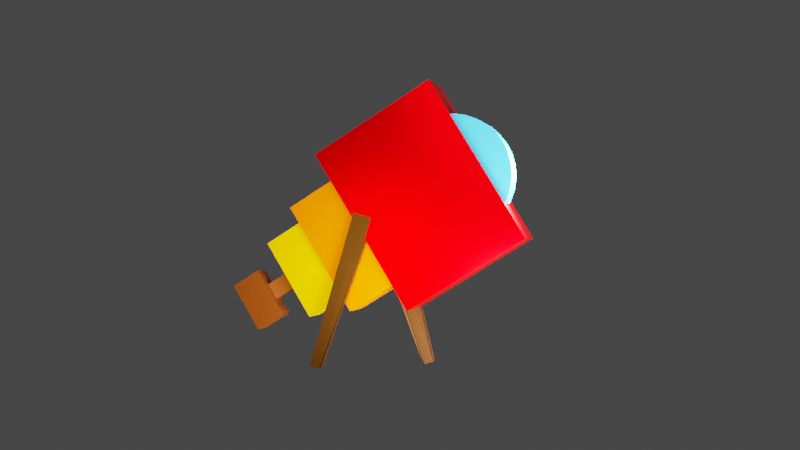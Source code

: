 # Source: T_lescopeANIME.blend  (saved by Blender 2.93.20; exported with 4.5.12 LTS)
import bpy
from mathutils import Matrix  # noqa: F401  (used for matrix-valued properties, if any)

bpy.ops.wm.read_factory_settings(use_empty=True)
scene = bpy.context.scene
scene.name = 'Scene'

# ---- collections
col_collection = bpy.data.collections.new('Collection'); scene.collection.children.link(col_collection)

# ---- materials (node trees are filled in below, after node groups)
mat_material_001 = bpy.data.materials.new('Material.001')
mat_material_001.use_transparent_shadow = False
mat_material_002 = bpy.data.materials.new('Material.002')
mat_material_002.use_transparent_shadow = False
mat_material_003 = bpy.data.materials.new('Material.003')
mat_material_003.use_transparent_shadow = False
mat_material_004 = bpy.data.materials.new('Material.004')
mat_material_004.use_transparent_shadow = False
mat_material_005 = bpy.data.materials.new('Material.005')
mat_material_005.use_transparent_shadow = False
mat_material_006 = bpy.data.materials.new('Material.006')
mat_material_006.use_transparent_shadow = False
mat_material_007 = bpy.data.materials.new('Material.007')
mat_material_007.use_transparent_shadow = False

# ---- material node trees
mat_material_001.use_nodes = True; mat_material_001.node_tree.nodes.clear()
_N = mat_material_001.node_tree.nodes; _L = mat_material_001.node_tree.links
n0 = _N.new('ShaderNodeBsdfPrincipled'); n0.name = 'Principled BSDF'; n0.location = (10, 300)
n0.distribution = 'GGX'
n0.subsurface_method = 'BURLEY'
n0.inputs[0].default_value = (0.8, 0.0, 0.00102, 1.0)
n0.inputs[1].default_value = 1.0
n0.inputs[2].default_value = 0.3455
n0.inputs[3].default_value = 1.45
n0.inputs[13].default_value = 0.05909
n0.inputs[27].default_value = (0.0, 0.0, 0.0, 1.0)
n0.inputs[28].default_value = 1.0
n1 = _N.new('ShaderNodeOutputMaterial'); n1.name = 'Material Output'; n1.location = (300, 300)
_L.new(n0.outputs[0], n1.inputs[0])
n1.is_active_output = True
mat_material_002.use_nodes = True; mat_material_002.node_tree.nodes.clear()
_N = mat_material_002.node_tree.nodes; _L = mat_material_002.node_tree.links
n0 = _N.new('ShaderNodeBsdfPrincipled'); n0.name = 'Principled BSDF'; n0.location = (10, 300)
n0.distribution = 'GGX'
n0.subsurface_method = 'BURLEY'
n0.inputs[0].default_value = (0.8, 0.1266, 0.0, 1.0)
n0.inputs[1].default_value = 1.0
n0.inputs[2].default_value = 0.6545
n0.inputs[3].default_value = 1.45
n0.inputs[27].default_value = (0.0, 0.0, 0.0, 1.0)
n0.inputs[28].default_value = 1.0
n1 = _N.new('ShaderNodeOutputMaterial'); n1.name = 'Material Output'; n1.location = (300, 300)
_L.new(n0.outputs[0], n1.inputs[0])
n1.is_active_output = True
mat_material_003.use_nodes = True; mat_material_003.node_tree.nodes.clear()
_N = mat_material_003.node_tree.nodes; _L = mat_material_003.node_tree.links
n0 = _N.new('ShaderNodeBsdfPrincipled'); n0.name = 'Principled BSDF'; n0.location = (10, 300)
n0.distribution = 'GGX'
n0.subsurface_method = 'BURLEY'
n0.inputs[0].default_value = (0.8, 0.4197, 0.0, 1.0)
n0.inputs[1].default_value = 1.0
n0.inputs[2].default_value = 0.6545
n0.inputs[3].default_value = 1.45
n0.inputs[27].default_value = (0.0, 0.0, 0.0, 1.0)
n0.inputs[28].default_value = 1.0
n1 = _N.new('ShaderNodeOutputMaterial'); n1.name = 'Material Output'; n1.location = (300, 300)
_L.new(n0.outputs[0], n1.inputs[0])
n1.is_active_output = True
mat_material_004.use_nodes = True; mat_material_004.node_tree.nodes.clear()
_N = mat_material_004.node_tree.nodes; _L = mat_material_004.node_tree.links
n0 = _N.new('ShaderNodeBsdfPrincipled'); n0.name = 'Principled BSDF'; n0.location = (10, 300)
n0.distribution = 'GGX'
n0.subsurface_method = 'BURLEY'
n0.inputs[0].default_value = (0.281, 0.06806, 0.02706, 1.0)
n0.inputs[1].default_value = 1.0
n0.inputs[2].default_value = 0.6545
n0.inputs[3].default_value = 1.45
n0.inputs[27].default_value = (0.0, 0.0, 0.0, 1.0)
n0.inputs[28].default_value = 1.0
n1 = _N.new('ShaderNodeOutputMaterial'); n1.name = 'Material Output'; n1.location = (300, 300)
_L.new(n0.outputs[0], n1.inputs[0])
n1.is_active_output = True
mat_material_005.use_nodes = True; mat_material_005.node_tree.nodes.clear()
_N = mat_material_005.node_tree.nodes; _L = mat_material_005.node_tree.links
n0 = _N.new('ShaderNodeBsdfPrincipled'); n0.name = 'Principled BSDF'; n0.location = (10, 300)
n0.distribution = 'GGX'
n0.subsurface_method = 'BURLEY'
n0.inputs[0].default_value = (0.2079, 0.04199, 0.007891, 1.0)
n0.inputs[1].default_value = 1.0
n0.inputs[2].default_value = 0.6545
n0.inputs[3].default_value = 1.45
n0.inputs[27].default_value = (0.0, 0.0, 0.0, 1.0)
n0.inputs[28].default_value = 1.0
n1 = _N.new('ShaderNodeOutputMaterial'); n1.name = 'Material Output'; n1.location = (300, 300)
_L.new(n0.outputs[0], n1.inputs[0])
n1.is_active_output = True
mat_material_006.use_nodes = True; mat_material_006.node_tree.nodes.clear()
_N = mat_material_006.node_tree.nodes; _L = mat_material_006.node_tree.links
n0 = _N.new('ShaderNodeBsdfPrincipled'); n0.name = 'Principled BSDF'; n0.location = (10, 300)
n0.distribution = 'GGX'
n0.subsurface_method = 'BURLEY'
n0.inputs[0].default_value = (0.04177, 0.4237, 0.8, 1.0)
n0.inputs[1].default_value = 1.0
n0.inputs[2].default_value = 0.6545
n0.inputs[3].default_value = 1.45
n0.inputs[27].default_value = (0.0, 0.0, 0.0, 1.0)
n0.inputs[28].default_value = 1.0
n1 = _N.new('ShaderNodeOutputMaterial'); n1.name = 'Material Output'; n1.location = (300, 300)
_L.new(n0.outputs[0], n1.inputs[0])
n1.is_active_output = True
mat_material_007.use_nodes = True; mat_material_007.node_tree.nodes.clear()
_N = mat_material_007.node_tree.nodes; _L = mat_material_007.node_tree.links
n0 = _N.new('ShaderNodeBsdfPrincipled'); n0.name = 'Principled BSDF'; n0.location = (10, 300)
n0.distribution = 'GGX'
n0.subsurface_method = 'BURLEY'
n0.inputs[0].default_value = (0.04203, 0.01483, 0.005371, 1.0)
n0.inputs[1].default_value = 1.0
n0.inputs[3].default_value = 1.45
n0.inputs[13].default_value = 0.6545
n0.inputs[27].default_value = (0.0, 0.0, 0.0, 1.0)
n0.inputs[28].default_value = 1.0
n1 = _N.new('ShaderNodeOutputMaterial'); n1.name = 'Material Output'; n1.location = (300, 300)
_L.new(n0.outputs[0], n1.inputs[0])
n1.is_active_output = True

# ---- world
world_world = bpy.data.worlds.new('World'); scene.world = world_world
world_world.use_nodes = True; world_world.node_tree.nodes.clear()
_N = world_world.node_tree.nodes; _L = world_world.node_tree.links
n0 = _N.new('ShaderNodeOutputWorld'); n0.name = 'World Output'; n0.location = (300, 300)
n1 = _N.new('ShaderNodeBackground'); n1.name = 'Background'; n1.location = (10, 300)
n1.inputs[0].default_value = (0.05088, 0.05088, 0.05088, 1.0)
_L.new(n1.outputs[0], n0.inputs[0])
n0.is_active_output = True
world_world.color = (0.05088, 0.05088, 0.05088)
world_world.use_sun_shadow = False
world_world.sun_shadow_jitter_overblur = 0.0

# ---- cameras
cam_camera_001 = bpy.data.cameras.new('Camera.001')

# ---- lights
light_point_001 = bpy.data.lights.new('Point.001', 'POINT')
light_point_001.transmission_factor = 0.0
light_point_001.shadow_soft_size = 0.25
light_point_001.shadow_maximum_resolution = 0.006
light_point_001.use_absolute_resolution = True
light_point_002 = bpy.data.lights.new('Point.002', 'POINT')
light_point_002.transmission_factor = 0.0
light_point_002.energy = 100.1
light_point_002.shadow_soft_size = 0.25
light_point_002.shadow_maximum_resolution = 0.006
light_point_002.use_absolute_resolution = True
light_point_003 = bpy.data.lights.new('Point.003', 'POINT')
light_point_003.color = (1.0, 0.9031, 0.02494)
light_point_003.transmission_factor = 0.0
light_point_003.shadow_soft_size = 0.14
light_point_003.shadow_maximum_resolution = 0.006
light_point_003.use_absolute_resolution = True
light_point_004 = bpy.data.lights.new('Point.004', 'POINT')
light_point_004.color = (0.01885, 0.01885, 0.01885)
light_point_004.transmission_factor = 0.0
light_point_004.energy = 1002.0
light_point_004.shadow_soft_size = 0.04
light_point_004.shadow_maximum_resolution = 0.006
light_point_004.use_absolute_resolution = True

# ---- meshes
me_plane_004 = bpy.data.meshes.new('Plane.004')
me_plane_004.from_pydata([(-1.0, -1.0, 0.0), (1.0, -1.0, 0.0), (-1.0, 1.0, 0.0), (1.0, 1.0, 0.0), (2.738, -0.2864, 0.0), (3.188, -0.2864, 0.0), (2.738, 0.2864, 0.0), (3.188, 0.2864, 0.0), (2.37, 0.1021, -0.001794), (2.37, -0.08887, -0.001794), (2.738, 0.1021, -0.001794), (2.738, -0.08887, -0.001794), (1.764, -0.4788, 0.0), (2.373, -0.4788, 0.0), (1.764, 0.4788, 0.0), (2.373, 0.4788, 0.0), (1.0, -0.6694, 0.0), (1.764, -0.6694, 0.0), (1.0, 0.6694, 0.0), (1.764, 0.6694, 0.0), (2.738, 0.2864, 0.004941), (2.738, -0.2864, 0.004941), (3.188, -0.2864, 0.004941), (3.188, 0.2864, 0.004941), (2.738, 0.1021, 0.001766), (2.37, 0.1021, 0.001766), (2.37, -0.08887, 0.001766), (2.738, -0.08887, 0.001766), (1.764, 0.4788, 0.00615), (1.764, -0.4788, 0.00615), (2.373, -0.4788, 0.00615), (2.373, 0.4788, 0.00615), (1.0, 0.6694, 0.0081), (1.0, -0.6694, 0.0081), (1.764, -0.6694, 0.0081), (1.764, 0.6694, 0.0081), (-1.0, 1.0, 0.01067), (-1.0, -1.0, 0.01067), (1.0, -1.0, 0.01067), (1.0, 1.0, 0.01067), (-1.0, 1.0, -0.01004), (-1.0, -1.0, -0.01004), (1.0, -1.0, -0.01004), (1.0, 1.0, -0.01004), (1.0, 0.6694, -0.007784), (1.0, -0.6694, -0.007784), (1.764, -0.6694, -0.007784), (1.764, 0.6694, -0.007784), (1.764, 0.4788, -0.005531), (1.764, -0.4788, -0.005531), (2.373, -0.4788, -0.005531), (2.373, 0.4788, -0.005531), (2.738, 0.2864, -0.003482), (2.738, -0.2864, -0.003482), (3.188, -0.2864, -0.003482), (3.188, 0.2864, -0.003482), (-0.5472, -0.6551, 0.002487), (-0.7187, -0.6424, 0.002487), (-0.8837, -0.6048, 0.002487), (-1.036, -0.5436, 0.002487), (-1.169, -0.4614, 0.002487), (-1.278, -0.3612, 0.002487), (-1.36, -0.2468, 0.002487), (-1.41, -0.1228, 0.002487), (-1.427, 0.006269, 0.002487), (-1.41, 0.1353, 0.002487), (-1.36, 0.2594, 0.002487), (-1.278, 0.3737, 0.002487), (-1.169, 0.4739, 0.002487), (-1.036, 0.5562, 0.002487), (-0.8837, 0.6173, 0.002487), (-0.7187, 0.6549, 0.002487), (-0.5472, 0.6676, 0.002487), (-0.3756, 0.6549, 0.002487), (-0.2106, 0.6173, 0.002487), (-0.0586, 0.5562, 0.002487), (0.07466, 0.4739, 0.002487), (0.184, 0.3737, 0.002487), (0.2653, 0.2594, 0.002487), (0.3153, 0.1353, 0.002487), (0.3322, 0.006269, 0.002487), (0.3153, -0.1228, 0.002487), (0.2653, -0.2468, 0.002487), (0.184, -0.3612, 0.002487), (0.07466, -0.4614, 0.002487), (-0.0586, -0.5436, 0.002487), (-0.2106, -0.6048, 0.002487), (-0.3756, -0.6424, 0.002487), (-0.7187, -0.6424, -0.003105), (-0.5472, -0.6551, -0.003105), (-0.8837, -0.6048, -0.003105), (-1.036, -0.5436, -0.003105), (-1.169, -0.4614, -0.003105), (-1.278, -0.3612, -0.003105), (-1.36, -0.2468, -0.003105), (-1.41, -0.1228, -0.003105), (-1.427, 0.006269, -0.003105), (-1.41, 0.1353, -0.003105), (-1.36, 0.2594, -0.003105), (-1.278, 0.3737, -0.003105), (-1.169, 0.4739, -0.003105), (-1.036, 0.5562, -0.003105), (-0.8837, 0.6173, -0.003105), (-0.7187, 0.6549, -0.003105), (-0.5472, 0.6676, -0.003105), (-0.3756, 0.6549, -0.003105), (-0.2106, 0.6173, -0.003105), (-0.0586, 0.5562, -0.003105), (0.07466, 0.4739, -0.003105), (0.184, 0.3737, -0.003105), (0.2653, 0.2594, -0.003105), (0.3153, 0.1353, -0.003105), (0.3322, 0.006269, -0.003105), (0.3153, -0.1228, -0.003105), (0.2653, -0.2468, -0.003105), (0.184, -0.3612, -0.003105), (0.07466, -0.4614, -0.003105), (-0.0586, -0.5436, -0.003105), (-0.2106, -0.6048, -0.003105), (-0.3756, -0.6424, -0.003105), (-0.7187, -0.6424, 0.008041), (-0.5472, -0.6551, 0.008041), (-0.8837, -0.6048, 0.008041), (-1.036, -0.5436, 0.008041), (-1.169, -0.4614, 0.008041), (-1.278, -0.3612, 0.008041), (-1.36, -0.2468, 0.008041), (-1.41, -0.1228, 0.008041), (-1.427, 0.006269, 0.008041), (-1.41, 0.1353, 0.008041), (-1.36, 0.2594, 0.008041), (-1.278, 0.3737, 0.008041), (-1.169, 0.4739, 0.008041), (-1.036, 0.5562, 0.008041), (-0.8837, 0.6173, 0.008041), (-0.7187, 0.6549, 0.008041), (-0.5472, 0.6676, 0.008041), (-0.3756, 0.6549, 0.008041), (-0.2106, 0.6173, 0.008041), (-0.0586, 0.5562, 0.008041), (0.07466, 0.4739, 0.008041), (0.184, 0.3737, 0.008041), (0.2653, 0.2594, 0.008041), (0.3153, 0.1353, 0.008041), (0.3322, 0.006269, 0.008041), (0.3153, -0.1228, 0.008041), (0.2653, -0.2468, 0.008041), (0.184, -0.3612, 0.008041), (0.07466, -0.4614, 0.008041), (-0.0586, -0.5436, 0.008041), (-0.2106, -0.6048, 0.008041), (-0.3756, -0.6424, 0.008041), (2.586, -1.029, 0.007935), (2.683, -0.9482, 0.007936), (0.845, 0.1433, 0.008173), (0.9416, 0.2244, 0.008174), (0.8453, 0.1431, 0.01093), (2.586, -1.029, 0.01069), (2.683, -0.9484, 0.01069), (0.9418, 0.2242, 0.01093), (1.351, -0.1973, 0.008104), (1.447, -0.1162, 0.008105), (1.351, -0.1975, 0.01086), (1.448, -0.1164, 0.01086), (0.7573, 0.06923, 0.01093), (0.7571, 0.06943, 0.008173), (1.263, -0.2712, 0.008104), (1.263, -0.2714, 0.01086), (1.268, -0.2689, 0.007967), (2.567, -1.044, 0.008072), (1.266, -0.27, 0.01072), (2.565, -1.045, 0.01083), (1.232, -1.598, -0.01235), (1.374, -1.575, -0.01236), (0.7304, 0.1185, -0.01215), (0.8717, 0.1418, -0.01216), (0.7307, 0.1183, -0.009398), (1.232, -1.599, -0.009599), (1.374, -1.575, -0.009607), (0.872, 0.1416, -0.009406), (0.5143, 0.07851, -0.01191), (1.244, -1.591, -0.01258), (0.5119, 0.07707, -0.009162), (1.241, -1.593, -0.009824), (1.388, -1.571, -0.01278), (0.9643, 0.1571, -0.01174), (1.39, -1.572, -0.01003), (0.9661, 0.156, -0.008991)], [], [(0, 2, 40, 41), (6, 7, 55, 52), (8, 10, 11, 9), (15, 13, 50, 51), (19, 17, 46, 47), (21, 22, 23, 20), (5, 7, 23, 22), (6, 4, 21, 20), (7, 6, 20, 23), (4, 5, 22, 21), (25, 26, 27, 24), (9, 11, 27, 26), (10, 8, 25, 24), (11, 10, 24, 27), (8, 9, 26, 25), (29, 30, 31, 28), (15, 14, 28, 31), (12, 13, 30, 29), (13, 15, 31, 30), (14, 12, 29, 28), (33, 34, 35, 32), (17, 19, 35, 34), (18, 16, 33, 32), (19, 18, 32, 35), (16, 17, 34, 33), (37, 38, 39, 36), (1, 3, 39, 38), (2, 0, 37, 36), (3, 2, 36, 39), (0, 1, 38, 37), (41, 40, 43, 42), (2, 3, 43, 40), (1, 0, 41, 42), (3, 1, 42, 43), (45, 44, 47, 46), (16, 18, 44, 45), (18, 19, 47, 44), (17, 16, 45, 46), (49, 48, 51, 50), (12, 14, 48, 49), (14, 15, 51, 48), (13, 12, 49, 50), (53, 52, 55, 54), (5, 4, 53, 54), (7, 5, 54, 55), (4, 6, 52, 53), (67, 66, 130, 131), (88, 90, 91, 92, 93, 94, 95, 96, 97, 98, 99, 100, 101, 102, 103, 104, 105, 106, 107, 108, 109, 110, 111, 112, 113, 114, 115, 116, 117, 118, 119, 89), (85, 86, 118, 117), (72, 73, 105, 104), (59, 60, 92, 91), (86, 87, 119, 118), (73, 74, 106, 105), (60, 61, 93, 92), (87, 56, 89, 119), (74, 75, 107, 106), (61, 62, 94, 93), (75, 76, 108, 107), (62, 63, 95, 94), (76, 77, 109, 108), (63, 64, 96, 95), (77, 78, 110, 109), (64, 65, 97, 96), (78, 79, 111, 110), (65, 66, 98, 97), (79, 80, 112, 111), (66, 67, 99, 98), (80, 81, 113, 112), (67, 68, 100, 99), (81, 82, 114, 113), (68, 69, 101, 100), (82, 83, 115, 114), (69, 70, 102, 101), (56, 57, 88, 89), (83, 84, 116, 115), (70, 71, 103, 102), (57, 58, 90, 88), (84, 85, 117, 116), (71, 72, 104, 103), (58, 59, 91, 90), (120, 121, 151, 150, 149, 148, 147, 146, 145, 144, 143, 142, 141, 140, 139, 138, 137, 136, 135, 134, 133, 132, 131, 130, 129, 128, 127, 126, 125, 124, 123, 122), (81, 80, 144, 145), (68, 67, 131, 132), (82, 81, 145, 146), (69, 68, 132, 133), (83, 82, 146, 147), (70, 69, 133, 134), (57, 56, 121, 120), (84, 83, 147, 148), (71, 70, 134, 135), (58, 57, 120, 122), (85, 84, 148, 149), (72, 71, 135, 136), (59, 58, 122, 123), (86, 85, 149, 150), (73, 72, 136, 137), (60, 59, 123, 124), (87, 86, 150, 151), (74, 73, 137, 138), (61, 60, 124, 125), (56, 87, 151, 121), (75, 74, 138, 139), (62, 61, 125, 126), (76, 75, 139, 140), (63, 62, 126, 127), (77, 76, 140, 141), (64, 63, 127, 128), (78, 77, 141, 142), (65, 64, 128, 129), (79, 78, 142, 143), (66, 65, 129, 130), (80, 79, 143, 144), (160, 154, 155, 161), (162, 163, 159, 156), (152, 153, 158, 157), (161, 155, 159, 163), (162, 160, 168, 170), (155, 154, 156, 159), (156, 154, 165, 164), (153, 161, 163, 158), (157, 158, 163, 162), (152, 160, 161, 153), (165, 166, 167, 164), (160, 162, 167, 166), (162, 156, 164, 167), (154, 160, 166, 165), (168, 169, 171, 170), (157, 162, 170, 171), (160, 152, 169, 168), (152, 157, 171, 169), (172, 174, 175, 173), (177, 178, 179, 176), (172, 173, 178, 177), (173, 175, 185, 184), (177, 176, 182, 183), (175, 174, 176, 179), (180, 181, 183, 182), (174, 172, 181, 180), (176, 174, 180, 182), (172, 177, 183, 181), (184, 185, 187, 186), (175, 179, 187, 185), (178, 173, 184, 186), (179, 178, 186, 187)])
me_plane_004.polygons.foreach_set('material_index', [0, 4, 3, 2, 1, 4, 4, 4, 4, 4, 3, 3, 3, 0, 0, 2, 2, 2, 2, 0, 1, 1, 0, 1, 1, 0, 0, 0, 0, 0, 0, 0, 0, 0, 1, 0, 1, 1, 2, 0, 2, 2, 4, 4, 4, 4, 5, 5, 5, 5, 5, 5, 5, 5, 5, 5, 5, 5, 5, 5, 5, 5, 5, 5, 5, 5, 5, 5, 5, 5, 5, 5, 5, 5, 5, 5, 5, 5, 5, 5, 5, 5, 5, 5, 5, 5, 5, 5, 5, 5, 5, 5, 5, 5, 5, 5, 5, 5, 5, 5, 5, 5, 5, 5, 5, 5, 5, 5, 5, 5, 5, 5, 6, 6, 6, 6, 6, 6, 6, 6, 6, 6, 6, 6, 6, 6, 6, 6, 6, 6, 6, 6, 6, 6, 6, 6, 6, 6, 6, 6, 6, 6, 6, 6])
_uv = me_plane_004.uv_layers.new(name='UVMap')
_uv.uv.foreach_set('vector', [0.0, 0.0, 0.0, 1.0, 0.0, 1.0, 0.0, 0.0, 0.0, 1.0, 1.0, 1.0, 1.0, 1.0, 0.0, 1.0, 0.0, 0.0, 0.0, 1.0, 1.0, 1.0, 1.0, 0.0, 1.0, 1.0, 1.0, 0.0, 1.0, 0.0, 1.0, 1.0, 1.0, 1.0, 1.0, 0.0, 1.0, 0.0, 1.0, 1.0, 0.0, 0.0, 1.0, 0.0, 1.0, 1.0, 0.0, 1.0, 1.0, 0.0, 1.0, 1.0, 1.0, 1.0, 1.0, 0.0, 0.0, 1.0, 0.0, 0.0, 0.0, 0.0, 0.0, 1.0, 1.0, 1.0, 0.0, 1.0, 0.0, 1.0, 1.0, 1.0, 0.0, 0.0, 1.0, 0.0, 1.0, 0.0, 0.0, 0.0, 0.0, 0.0, 1.0, 0.0, 1.0, 1.0, 0.0, 1.0, 1.0, 0.0, 1.0, 1.0, 1.0, 1.0, 1.0, 0.0, 0.0, 1.0, 0.0, 0.0, 0.0, 0.0, 0.0, 1.0, 1.0, 1.0, 0.0, 1.0, 0.0, 1.0, 1.0, 1.0, 0.0, 0.0, 1.0, 0.0, 1.0, 0.0, 0.0, 0.0, 0.0, 0.0, 1.0, 0.0, 1.0, 1.0, 0.0, 1.0, 1.0, 1.0, 0.0, 1.0, 0.0, 1.0, 1.0, 1.0, 0.0, 0.0, 1.0, 0.0, 1.0, 0.0, 0.0, 0.0, 1.0, 0.0, 1.0, 1.0, 1.0, 1.0, 1.0, 0.0, 0.0, 1.0, 0.0, 0.0, 0.0, 0.0, 0.0, 1.0, 0.0, 0.0, 1.0, 0.0, 1.0, 1.0, 0.0, 1.0, 1.0, 0.0, 1.0, 1.0, 1.0, 1.0, 1.0, 0.0, 0.0, 1.0, 0.0, 0.0, 0.0, 0.0, 0.0, 1.0, 1.0, 1.0, 0.0, 1.0, 0.0, 1.0, 1.0, 1.0, 0.0, 0.0, 1.0, 0.0, 1.0, 0.0, 0.0, 0.0, 0.0, 0.0, 1.0, 0.0, 1.0, 1.0, 0.0, 1.0, 1.0, 0.0, 1.0, 1.0, 1.0, 1.0, 1.0, 0.0, 0.0, 1.0, 0.0, 0.0, 0.0, 0.0, 0.0, 1.0, 1.0, 1.0, 0.0, 1.0, 0.0, 1.0, 1.0, 1.0, 0.0, 0.0, 1.0, 0.0, 1.0, 0.0, 0.0, 0.0, 0.0, 0.0, 0.0, 1.0, 1.0, 1.0, 1.0, 0.0, 0.0, 1.0, 1.0, 1.0, 1.0, 1.0, 0.0, 1.0, 1.0, 0.0, 0.0, 0.0, 0.0, 0.0, 1.0, 0.0, 1.0, 1.0, 1.0, 0.0, 1.0, 0.0, 1.0, 1.0, 0.0, 0.0, 0.0, 1.0, 1.0, 1.0, 1.0, 0.0, 0.0, 0.0, 0.0, 1.0, 0.0, 1.0, 0.0, 0.0, 0.0, 1.0, 1.0, 1.0, 1.0, 1.0, 0.0, 1.0, 1.0, 0.0, 0.0, 0.0, 0.0, 0.0, 1.0, 0.0, 0.0, 0.0, 0.0, 1.0, 1.0, 1.0, 1.0, 0.0, 0.0, 0.0, 0.0, 1.0, 0.0, 1.0, 0.0, 0.0, 0.0, 1.0, 1.0, 1.0, 1.0, 1.0, 0.0, 1.0, 1.0, 0.0, 0.0, 0.0, 0.0, 0.0, 1.0, 0.0, 0.0, 0.0, 0.0, 1.0, 1.0, 1.0, 1.0, 0.0, 1.0, 0.0, 0.0, 0.0, 0.0, 0.0, 1.0, 0.0, 1.0, 1.0, 1.0, 0.0, 1.0, 0.0, 1.0, 1.0, 0.0, 0.0, 0.0, 1.0, 0.0, 1.0, 0.0, 0.0, 0.0, 0.0, 0.0, 0.0, 0.0, 0.0, 0.0, 0.0, 0.0, 0.0, 0.0, 0.0, 0.0, 0.0, 0.0, 0.0, 0.0, 0.0, 0.0, 0.0, 0.0, 0.0, 0.0, 0.0, 0.0, 0.0, 0.0, 0.0, 0.0, 0.0, 0.0, 0.0, 0.0, 0.0, 0.0, 0.0, 0.0, 0.0, 0.0, 0.0, 0.0, 0.0, 0.0, 0.0, 0.0, 0.0, 0.0, 0.0, 0.0, 0.0, 0.0, 0.0, 0.0, 0.0, 0.0, 0.0, 0.0, 0.0, 0.0, 0.0, 0.0, 0.0, 0.0, 0.0, 0.0, 0.0, 0.0, 0.0, 0.0, 0.0, 0.0, 0.0, 0.0, 0.0, 0.0, 0.0, 0.0, 0.0, 0.0, 0.0, 0.0, 0.0, 0.0, 0.0, 0.0, 0.0, 0.0, 0.0, 0.0, 0.0, 0.0, 0.0, 0.0, 0.0, 0.0, 0.0, 0.0, 0.0, 0.0, 0.0, 0.0, 0.0, 0.0, 0.0, 0.0, 0.0, 0.0, 0.0, 0.0, 0.0, 0.0, 0.0, 0.0, 0.0, 0.0, 0.0, 0.0, 0.0, 0.0, 0.0, 0.0, 0.0, 0.0, 0.0, 0.0, 0.0, 0.0, 0.0, 0.0, 0.0, 0.0, 0.0, 0.0, 0.0, 0.0, 0.0, 0.0, 0.0, 0.0, 0.0, 0.0, 0.0, 0.0, 0.0, 0.0, 0.0, 0.0, 0.0, 0.0, 0.0, 0.0, 0.0, 0.0, 0.0, 0.0, 0.0, 0.0, 0.0, 0.0, 0.0, 0.0, 0.0, 0.0, 0.0, 0.0, 0.0, 0.0, 0.0, 0.0, 0.0, 0.0, 0.0, 0.0, 0.0, 0.0, 0.0, 0.0, 0.0, 0.0, 0.0, 0.0, 0.0, 0.0, 0.0, 0.0, 0.0, 0.0, 0.0, 0.0, 0.0, 0.0, 0.0, 0.0, 0.0, 0.0, 0.0, 0.0, 0.0, 0.0, 0.0, 0.0, 0.0, 0.0, 0.0, 0.0, 0.0, 0.0, 0.0, 0.0, 0.0, 0.0, 0.0, 0.0, 0.0, 0.0, 0.0, 0.0, 0.0, 0.0, 0.0, 0.0, 0.0, 0.0, 0.0, 0.0, 0.0, 0.0, 0.0, 0.0, 0.0, 0.0, 0.0, 0.0, 0.0, 0.0, 0.0, 0.0, 0.0, 0.0, 0.0, 0.0, 0.0, 0.0, 0.0, 0.0, 0.0, 0.0, 0.0, 0.0, 0.0, 0.0, 0.0, 0.0, 0.0, 0.0, 0.0, 0.0, 0.0, 0.0, 0.0, 0.0, 0.0, 0.0, 0.0, 0.0, 0.0, 0.0, 0.0, 0.0, 0.0, 0.0, 0.0, 0.0, 0.0, 0.0, 0.0, 0.0, 0.0, 0.0, 0.0, 0.0, 0.0, 0.0, 0.0, 0.0, 0.0, 0.0, 0.0, 0.0, 0.0, 0.0, 0.0, 0.0, 0.0, 0.0, 0.0, 0.0, 0.0, 0.0, 0.0, 0.0, 0.0, 0.0, 0.0, 0.0, 0.0, 0.0, 0.0, 0.0, 0.0, 0.0, 0.0, 0.0, 0.0, 0.0, 0.0, 0.0, 0.0, 0.0, 0.0, 0.0, 0.0, 0.0, 0.0, 0.0, 0.0, 0.0, 0.0, 0.0, 0.0, 0.0, 0.0, 0.0, 0.0, 0.0, 0.0, 0.0, 0.0, 0.0, 0.0, 0.0, 0.0, 0.0, 0.0, 0.0, 0.0, 0.0, 0.0, 0.0, 0.0, 0.0, 0.0, 0.0, 0.0, 0.0, 0.0, 0.0, 0.0, 0.0, 0.0, 0.0, 0.0, 0.0, 0.0, 0.0, 0.0, 0.0, 0.0, 0.0, 0.0, 0.0, 0.0, 0.0, 0.0, 0.0, 0.0, 0.0, 0.0, 0.0, 0.0, 0.0, 0.0, 0.0, 0.0, 0.0, 0.0, 0.0, 0.0, 0.0, 0.0, 0.0, 0.0, 0.0, 0.0, 0.0, 0.0, 0.0, 0.0, 0.0, 0.0, 0.0, 0.0, 0.0, 0.0, 0.0, 0.0, 0.0, 0.0, 0.0, 0.0, 0.0, 0.0, 0.0, 0.0, 0.0, 0.0, 0.0, 0.0, 0.0, 0.0, 0.0, 0.0, 0.0, 0.0, 0.0, 0.0, 0.0, 0.0, 0.0, 0.0, 0.0, 0.0, 0.0, 0.0, 0.0, 0.0, 0.0, 0.0, 0.0, 0.0, 0.0, 0.0, 0.0, 0.0, 0.0, 0.0, 0.0, 0.0, 0.0, 0.0, 0.0, 0.0, 0.0, 0.0, 0.0, 0.0, 0.0, 0.0, 0.0, 0.0, 0.0, 0.0, 0.0, 0.0, 0.0, 0.0, 0.0, 0.0, 0.0, 0.0, 0.0, 0.0, 0.0, 0.0, 0.0, 0.0, 0.0, 0.0, 0.0, 0.0, 0.0, 0.0, 0.0, 0.0, 0.0, 0.0, 0.0, 0.0, 0.0, 0.0, 0.0, 0.0, 0.0, 0.0, 0.0, 0.0, 0.0, 0.0, 0.0, 0.0, 0.0, 0.0, 0.0, 0.0, 0.0, 0.0, 0.0, 0.0, 0.0, 0.0, 0.0, 0.0, 0.0, 0.0, 0.0, 0.0, 0.0, 0.0, 0.0, 0.0, 0.0, 0.0, 0.0, 0.0, 0.0, 0.0, 0.0, 0.0, 0.0, 0.0, 0.0, 0.0, 0.0, 0.0, 0.0, 0.0, 0.0, 0.0, 0.0, 0.0, 0.0, 0.0, 0.0, 0.0, 0.0, 0.0, 0.0, 0.0, 0.0, 0.0, 0.0, 0.0, 0.0, 0.0, 0.0, 0.0, 0.0, 0.0, 0.0, 0.0, 0.0, 0.0, 0.0, 0.0, 0.0, 0.0, 0.0, 0.0, 0.0, 0.0, 0.0, 0.0, 0.0, 0.0, 0.0, 0.0, 0.0, 0.0, 0.0, 0.0, 0.0, 0.0, 0.0, 0.0, 0.0, 0.0, 0.0, 0.0, 0.0, 0.0, 0.0, 0.0, 0.0, 0.0, 0.0, 0.0, 0.0, 0.0, 0.0, 0.0, 0.0, 0.0, 0.0, 0.0, 0.0, 0.0, 0.0, 0.0, 0.0, 0.0, 0.0, 0.0, 0.0, 0.0, 0.0, 0.0, 0.0, 0.0, 0.0, 0.0, 0.0, 0.0, 0.0, 0.0, 0.0, 0.0, 0.0, 0.0, 0.0, 0.0, 0.0, 0.0, 0.0, 0.0, 0.0, 0.0, 0.0, 0.0, 0.0, 0.0, 0.0, 0.7095, 0.0, 1.0, 1.0, 1.0, 1.0, 0.7095, 0.0, 0.7095, 1.0, 0.7095, 1.0, 1.0, 0.0, 1.0, 0.0, 0.0, 1.0, 0.0, 1.0, 0.0, 0.0, 0.0, 1.0, 0.7095, 1.0, 1.0, 1.0, 1.0, 1.0, 0.7095, 0.0, 0.7095, 0.0, 0.7095, 0.0, 0.7095, 0.0, 0.7095, 1.0, 1.0, 0.0, 1.0, 0.0, 1.0, 1.0, 1.0, 0.0, 1.0, 0.0, 1.0, 0.0, 1.0, 0.0, 1.0, 1.0, 0.0, 1.0, 0.7095, 1.0, 0.7095, 1.0, 0.0, 0.0, 0.0, 1.0, 0.0, 1.0, 0.7095, 0.0, 0.7095, 0.0, 0.0, 0.0, 0.7095, 1.0, 0.7095, 1.0, 0.0, 0.0, 1.0, 0.0, 0.7095, 0.0, 0.7095, 0.0, 1.0, 0.0, 0.7095, 0.0, 0.7095, 0.0, 0.7095, 0.0, 0.7095, 0.0, 0.7095, 0.0, 1.0, 0.0, 1.0, 0.0, 0.7095, 0.0, 1.0, 0.0, 0.7095, 0.0, 0.7095, 0.0, 1.0, 0.0, 0.7095, 0.0, 0.0, 0.0, 0.0, 0.0, 0.7095, 0.0, 0.0, 0.0, 0.7095, 0.0, 0.7095, 0.0, 0.0, 0.0, 0.7095, 0.0, 0.0, 0.0, 0.0, 0.0, 0.7095, 0.0, 0.0, 0.0, 0.0, 0.0, 0.0, 0.0, 0.0, 0.0, 0.0, 0.0, 1.0, 1.0, 1.0, 1.0, 0.0, 0.0, 0.0, 1.0, 0.0, 1.0, 1.0, 0.0, 1.0, 0.0, 0.0, 1.0, 0.0, 1.0, 0.0, 0.0, 0.0, 1.0, 0.0, 1.0, 1.0, 1.0, 1.0, 1.0, 0.0, 0.0, 0.0, 0.0, 1.0, 0.0, 1.0, 0.0, 0.0, 1.0, 1.0, 0.0, 1.0, 0.0, 1.0, 1.0, 1.0, 0.0, 1.0, 0.0, 0.0, 0.0, 0.0, 0.0, 1.0, 0.0, 1.0, 0.0, 0.0, 0.0, 0.0, 0.0, 1.0, 0.0, 1.0, 0.0, 1.0, 0.0, 1.0, 0.0, 1.0, 0.0, 0.0, 0.0, 0.0, 0.0, 0.0, 0.0, 0.0, 1.0, 0.0, 1.0, 1.0, 1.0, 1.0, 1.0, 0.0, 1.0, 1.0, 1.0, 1.0, 1.0, 1.0, 1.0, 1.0, 1.0, 0.0, 1.0, 0.0, 1.0, 0.0, 1.0, 0.0, 1.0, 1.0, 1.0, 0.0, 1.0, 0.0, 1.0, 1.0])
me_plane_004.materials.append(mat_material_001)
me_plane_004.materials.append(mat_material_002)
me_plane_004.materials.append(mat_material_003)
me_plane_004.materials.append(mat_material_004)
me_plane_004.materials.append(mat_material_005)
me_plane_004.materials.append(mat_material_006)
me_plane_004.materials.append(mat_material_007)
me_plane_004.materials.append(None)
me_plane_004.use_remesh_fix_poles = True
me_plane_004.use_remesh_preserve_attributes = False
me_plane_004.update()

# ---- objects
ob_plane_004 = bpy.data.objects.new('Plane.004', me_plane_004)
ob_camera = bpy.data.objects.new('Camera', cam_camera_001)
ob_point_001 = bpy.data.objects.new('Point.001', light_point_001)
ob_point_002 = bpy.data.objects.new('Point.002', light_point_002)
ob_point_003 = bpy.data.objects.new('Point.003', light_point_003)
ob_point_004 = bpy.data.objects.new('Point.004', light_point_004)

# ---- transforms, parenting, visibility, modifiers, constraints
ob_plane_004.location = (-0.1983, -3.409e-08, 0.2436)
ob_plane_004.rotation_euler = (1.566, -0.55, -0.2528)
ob_plane_004.scale = (-0.1008, 0.134, 3.748)
ob_camera.location = (-0.2339, -1.64, 0.201)
ob_camera.rotation_euler = (1.571, -0.0, -0.0)
ob_point_001.location = (-0.1405, -0.271, 0.4349)
ob_point_002.location = (-0.08678, -0.1207, 0.06361)
ob_point_003.location = (-0.4222, -0.3273, 0.1179)
ob_point_004.location = (-0.02842, -0.03721, 0.2873)

# ---- collection membership
col_collection.objects.link(ob_plane_004)
col_collection.objects.link(ob_camera)
col_collection.objects.link(ob_point_001)
col_collection.objects.link(ob_point_002)
col_collection.objects.link(ob_point_003)
col_collection.objects.link(ob_point_004)

# ---- scene / render settings (as saved in the file)
scene.camera = ob_camera
scene.frame_start = 1; scene.frame_end = 100; scene.frame_set(93)
scene.render.engine = 'BLENDER_EEVEE_NEXT'
scene.render.fps = 30
scene.render.film_transparent = True
scene.cycles.use_denoising = False
scene.cycles.samples = 128
scene.cycles.sampling_pattern = 'TABULATED_SOBOL'
scene.cycles.use_adaptive_sampling = False
scene.cycles.use_light_tree = False
scene.view_settings.view_transform = 'Filmic'
bpy.context.view_layer.update()

